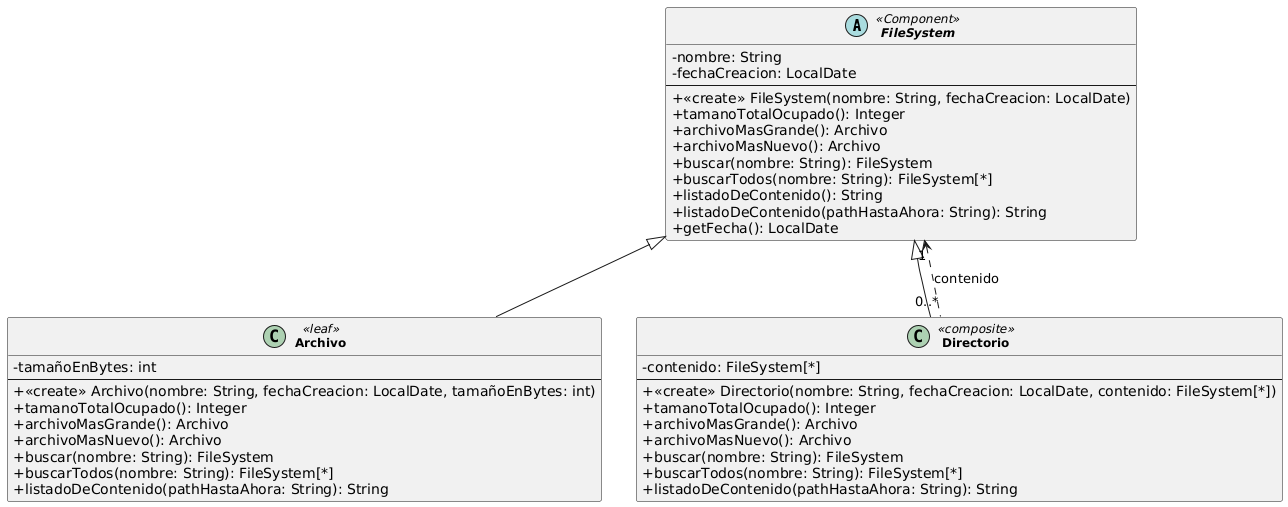

The diagram above was rendered by PlantUML. Its source (embedded in the PNG):
@startuml
' Opcional: estilos
skinparam classAttributeIconSize 0
skinparam classFontStyle bold
skinparam classFontSize 12

' Clase abstracta FileSystem
abstract class FileSystem <<Component>>{
  - nombre: String
  - fechaCreacion: LocalDate
  --
  + <<create>> FileSystem(nombre: String, fechaCreacion: LocalDate)
  + tamanoTotalOcupado(): Integer
  + archivoMasGrande(): Archivo
  + archivoMasNuevo(): Archivo
  + buscar(nombre: String): FileSystem
  + buscarTodos(nombre: String): FileSystem[*]
  + listadoDeContenido(): String
  + listadoDeContenido(pathHastaAhora: String): String
  + getFecha(): LocalDate
}

' Clase Archivo
class Archivo <<leaf>>{
  - tamañoEnBytes: int
  --
  + <<create>> Archivo(nombre: String, fechaCreacion: LocalDate, tamañoEnBytes: int)
  + tamanoTotalOcupado(): Integer
  + archivoMasGrande(): Archivo
  + archivoMasNuevo(): Archivo
  + buscar(nombre: String): FileSystem
  + buscarTodos(nombre: String): FileSystem[*]
  + listadoDeContenido(pathHastaAhora: String): String
}

' Clase Directorio
class Directorio <<composite>>{
  - contenido: FileSystem[*]
  --
  + <<create>> Directorio(nombre: String, fechaCreacion: LocalDate, contenido: FileSystem[*])
  + tamanoTotalOcupado(): Integer
  + archivoMasGrande(): Archivo
  + archivoMasNuevo(): Archivo
  + buscar(nombre: String): FileSystem
  + buscarTodos(nombre: String): FileSystem[*]
  + listadoDeContenido(pathHastaAhora: String): String
}

' Relaciones
FileSystem <|-- Archivo
FileSystem <|-- Directorio
FileSystem "1" <.. "0..*" Directorio : contenido
@enduml